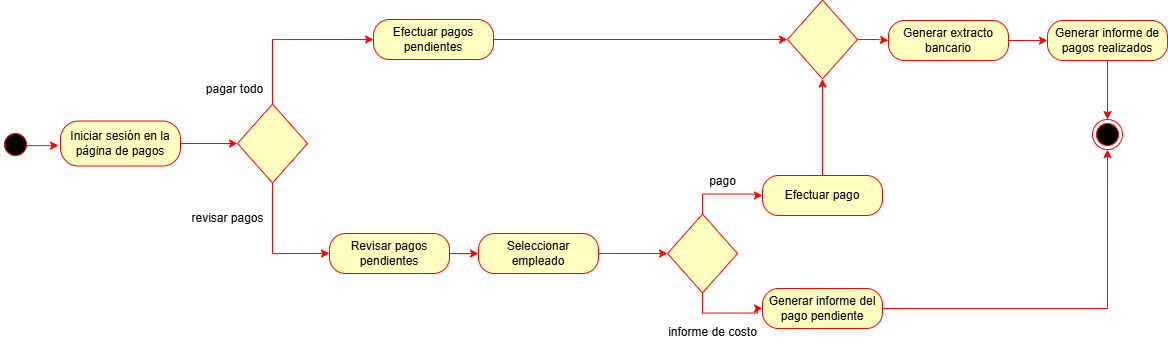

The diagram above was exported from draw.io. Its source (the exported page's mxGraphModel, read from the mxfile embedded in the PNG):
<mxGraphModel dx="1762" dy="861" grid="1" gridSize="10" guides="1" tooltips="1" connect="1" arrows="1" fold="1" page="1" pageScale="1" pageWidth="1169" pageHeight="827" math="0" shadow="0">
  <root>
    <mxCell id="0" />
    <mxCell id="1" parent="0" />
    <mxCell id="tanT_nFXnaZUV4vWGEdW-2" value="" style="ellipse;html=1;shape=startState;fillColor=#000000;strokeColor=#ff0000;" parent="1" vertex="1">
      <mxGeometry y="290" width="30" height="30" as="geometry" />
    </mxCell>
    <mxCell id="0p3_vNXK3EG9_Tihck5j-8" style="edgeStyle=orthogonalEdgeStyle;rounded=0;orthogonalLoop=1;jettySize=auto;html=1;entryX=0;entryY=0.5;entryDx=0;entryDy=0;strokeColor=#FF0000;" edge="1" parent="1" source="tanT_nFXnaZUV4vWGEdW-4" target="0p3_vNXK3EG9_Tihck5j-7">
      <mxGeometry relative="1" as="geometry" />
    </mxCell>
    <mxCell id="tanT_nFXnaZUV4vWGEdW-4" value="Iniciar sesión en la página de pagos" style="rounded=1;whiteSpace=wrap;html=1;arcSize=40;fontColor=#000000;fillColor=#ffffc0;strokeColor=#ff0000;" parent="1" vertex="1">
      <mxGeometry x="60" y="281.5" width="120" height="45" as="geometry" />
    </mxCell>
    <mxCell id="tanT_nFXnaZUV4vWGEdW-10" value="" style="edgeStyle=orthogonalEdgeStyle;rounded=0;orthogonalLoop=1;jettySize=auto;html=1;fillColor=#FF0000;strokeColor=#FF0000;entryX=0;entryY=0.5;entryDx=0;entryDy=0;" parent="1" source="tanT_nFXnaZUV4vWGEdW-7" target="tanT_nFXnaZUV4vWGEdW-14" edge="1">
      <mxGeometry relative="1" as="geometry">
        <mxPoint x="687" y="648.5" as="targetPoint" />
      </mxGeometry>
    </mxCell>
    <mxCell id="tanT_nFXnaZUV4vWGEdW-7" value="Seleccionar empleado" style="rounded=1;whiteSpace=wrap;html=1;arcSize=40;fontColor=#000000;fillColor=#FFFFC0;strokeColor=#ff0000;" parent="1" vertex="1">
      <mxGeometry x="478" y="394" width="120" height="40" as="geometry" />
    </mxCell>
    <mxCell id="0p3_vNXK3EG9_Tihck5j-3" style="edgeStyle=orthogonalEdgeStyle;rounded=0;orthogonalLoop=1;jettySize=auto;html=1;entryX=0;entryY=0.5;entryDx=0;entryDy=0;exitX=0.5;exitY=0;exitDx=0;exitDy=0;strokeColor=#FF0000;" edge="1" parent="1" source="tanT_nFXnaZUV4vWGEdW-14" target="0p3_vNXK3EG9_Tihck5j-4">
      <mxGeometry relative="1" as="geometry">
        <mxPoint x="702" y="274" as="targetPoint" />
      </mxGeometry>
    </mxCell>
    <mxCell id="0p3_vNXK3EG9_Tihck5j-5" style="edgeStyle=orthogonalEdgeStyle;rounded=0;orthogonalLoop=1;jettySize=auto;html=1;entryX=0;entryY=0.5;entryDx=0;entryDy=0;exitX=0.5;exitY=1;exitDx=0;exitDy=0;strokeColor=#FF0000;" edge="1" parent="1" source="tanT_nFXnaZUV4vWGEdW-14" target="0p3_vNXK3EG9_Tihck5j-6">
      <mxGeometry relative="1" as="geometry">
        <mxPoint x="702" y="524" as="targetPoint" />
      </mxGeometry>
    </mxCell>
    <mxCell id="tanT_nFXnaZUV4vWGEdW-14" value="" style="rhombus;fillColor=#FFFFC0;strokeColor=#FF0000;" parent="1" vertex="1">
      <mxGeometry x="667" y="374.56" width="70" height="78.87" as="geometry" />
    </mxCell>
    <mxCell id="tanT_nFXnaZUV4vWGEdW-25" value="" style="ellipse;html=1;shape=endState;fillColor=#000000;strokeColor=#ff0000;" parent="1" vertex="1">
      <mxGeometry x="1092" y="280" width="30" height="30" as="geometry" />
    </mxCell>
    <mxCell id="0p3_vNXK3EG9_Tihck5j-20" style="edgeStyle=orthogonalEdgeStyle;rounded=0;orthogonalLoop=1;jettySize=auto;html=1;entryX=0.5;entryY=1;entryDx=0;entryDy=0;strokeColor=#FF0000;" edge="1" parent="1" source="0p3_vNXK3EG9_Tihck5j-4" target="0p3_vNXK3EG9_Tihck5j-19">
      <mxGeometry relative="1" as="geometry" />
    </mxCell>
    <mxCell id="0p3_vNXK3EG9_Tihck5j-4" value="Efectuar pago" style="rounded=1;whiteSpace=wrap;html=1;arcSize=40;fontColor=#000000;fillColor=#FFFFC0;strokeColor=#ff0000;" vertex="1" parent="1">
      <mxGeometry x="762" y="336" width="120" height="40" as="geometry" />
    </mxCell>
    <mxCell id="0p3_vNXK3EG9_Tihck5j-18" style="edgeStyle=orthogonalEdgeStyle;rounded=0;orthogonalLoop=1;jettySize=auto;html=1;entryX=0.5;entryY=1;entryDx=0;entryDy=0;strokeColor=#FF0000;" edge="1" parent="1" source="0p3_vNXK3EG9_Tihck5j-6" target="tanT_nFXnaZUV4vWGEdW-25">
      <mxGeometry relative="1" as="geometry" />
    </mxCell>
    <mxCell id="0p3_vNXK3EG9_Tihck5j-6" value="Generar informe del pago pendiente" style="rounded=1;whiteSpace=wrap;html=1;arcSize=40;fontColor=#000000;fillColor=#FFFFC0;strokeColor=#ff0000;" vertex="1" parent="1">
      <mxGeometry x="762" y="449" width="120" height="40" as="geometry" />
    </mxCell>
    <mxCell id="0p3_vNXK3EG9_Tihck5j-13" style="edgeStyle=orthogonalEdgeStyle;rounded=0;orthogonalLoop=1;jettySize=auto;html=1;entryX=0;entryY=0.5;entryDx=0;entryDy=0;exitX=0.5;exitY=0;exitDx=0;exitDy=0;strokeColor=#FF0000;" edge="1" parent="1" source="0p3_vNXK3EG9_Tihck5j-7" target="0p3_vNXK3EG9_Tihck5j-12">
      <mxGeometry relative="1" as="geometry" />
    </mxCell>
    <mxCell id="0p3_vNXK3EG9_Tihck5j-15" style="edgeStyle=orthogonalEdgeStyle;rounded=0;orthogonalLoop=1;jettySize=auto;html=1;entryX=0;entryY=0.5;entryDx=0;entryDy=0;exitX=0.5;exitY=1;exitDx=0;exitDy=0;strokeColor=#FF0000;" edge="1" parent="1" source="0p3_vNXK3EG9_Tihck5j-7" target="0p3_vNXK3EG9_Tihck5j-14">
      <mxGeometry relative="1" as="geometry" />
    </mxCell>
    <mxCell id="0p3_vNXK3EG9_Tihck5j-7" value="" style="rhombus;fillColor=#FFFFC0;strokeColor=#FF0000;" vertex="1" parent="1">
      <mxGeometry x="237" y="264.57" width="70" height="78.87" as="geometry" />
    </mxCell>
    <mxCell id="0p3_vNXK3EG9_Tihck5j-21" style="edgeStyle=orthogonalEdgeStyle;rounded=0;orthogonalLoop=1;jettySize=auto;html=1;entryX=0;entryY=0.5;entryDx=0;entryDy=0;strokeColor=#FF0000;" edge="1" parent="1" source="0p3_vNXK3EG9_Tihck5j-12" target="0p3_vNXK3EG9_Tihck5j-19">
      <mxGeometry relative="1" as="geometry" />
    </mxCell>
    <mxCell id="0p3_vNXK3EG9_Tihck5j-12" value="Efectuar pagos pendientes" style="rounded=1;whiteSpace=wrap;html=1;arcSize=40;fontColor=#000000;fillColor=#FFFFC0;strokeColor=#ff0000;" vertex="1" parent="1">
      <mxGeometry x="373" y="180" width="120" height="40" as="geometry" />
    </mxCell>
    <mxCell id="0p3_vNXK3EG9_Tihck5j-16" style="edgeStyle=orthogonalEdgeStyle;rounded=0;orthogonalLoop=1;jettySize=auto;html=1;entryX=0;entryY=0.5;entryDx=0;entryDy=0;strokeColor=#FF0000;" edge="1" parent="1" source="0p3_vNXK3EG9_Tihck5j-14" target="tanT_nFXnaZUV4vWGEdW-7">
      <mxGeometry relative="1" as="geometry" />
    </mxCell>
    <mxCell id="0p3_vNXK3EG9_Tihck5j-14" value="Revisar pagos pendientes" style="rounded=1;whiteSpace=wrap;html=1;arcSize=40;fontColor=#000000;fillColor=#FFFFC0;strokeColor=#ff0000;" vertex="1" parent="1">
      <mxGeometry x="329" y="394" width="120" height="40" as="geometry" />
    </mxCell>
    <mxCell id="0p3_vNXK3EG9_Tihck5j-24" style="edgeStyle=orthogonalEdgeStyle;rounded=0;orthogonalLoop=1;jettySize=auto;html=1;entryX=0;entryY=0.5;entryDx=0;entryDy=0;strokeColor=#FF0000;" edge="1" parent="1" source="0p3_vNXK3EG9_Tihck5j-19" target="0p3_vNXK3EG9_Tihck5j-22">
      <mxGeometry relative="1" as="geometry" />
    </mxCell>
    <mxCell id="0p3_vNXK3EG9_Tihck5j-19" value="" style="rhombus;fillColor=#FFFFC0;strokeColor=#FF0000;" vertex="1" parent="1">
      <mxGeometry x="787" y="160.56" width="70" height="78.87" as="geometry" />
    </mxCell>
    <mxCell id="0p3_vNXK3EG9_Tihck5j-25" style="edgeStyle=orthogonalEdgeStyle;rounded=0;orthogonalLoop=1;jettySize=auto;html=1;entryX=0;entryY=0.5;entryDx=0;entryDy=0;strokeColor=#FF0000;" edge="1" parent="1" source="0p3_vNXK3EG9_Tihck5j-22" target="0p3_vNXK3EG9_Tihck5j-23">
      <mxGeometry relative="1" as="geometry" />
    </mxCell>
    <mxCell id="0p3_vNXK3EG9_Tihck5j-22" value="Generar extracto bancario" style="rounded=1;whiteSpace=wrap;html=1;arcSize=40;fontColor=#000000;fillColor=#FFFFC0;strokeColor=#ff0000;" vertex="1" parent="1">
      <mxGeometry x="888" y="181" width="120" height="40" as="geometry" />
    </mxCell>
    <mxCell id="0p3_vNXK3EG9_Tihck5j-26" style="edgeStyle=orthogonalEdgeStyle;rounded=0;orthogonalLoop=1;jettySize=auto;html=1;entryX=0.5;entryY=0;entryDx=0;entryDy=0;strokeColor=#FF0000;" edge="1" parent="1" source="0p3_vNXK3EG9_Tihck5j-23" target="tanT_nFXnaZUV4vWGEdW-25">
      <mxGeometry relative="1" as="geometry" />
    </mxCell>
    <mxCell id="0p3_vNXK3EG9_Tihck5j-23" value="Generar informe de pagos realizados" style="rounded=1;whiteSpace=wrap;html=1;arcSize=40;fontColor=#000000;fillColor=#FFFFC0;strokeColor=#ff0000;" vertex="1" parent="1">
      <mxGeometry x="1047" y="181" width="120" height="40" as="geometry" />
    </mxCell>
    <mxCell id="0p3_vNXK3EG9_Tihck5j-27" value="pagar todo" style="text;html=1;align=center;verticalAlign=middle;resizable=0;points=[];autosize=1;strokeColor=none;fillColor=none;" vertex="1" parent="1">
      <mxGeometry x="194" y="234.57" width="80" height="30" as="geometry" />
    </mxCell>
    <mxCell id="0p3_vNXK3EG9_Tihck5j-28" value="revisar pagos" style="text;html=1;align=center;verticalAlign=middle;resizable=0;points=[];autosize=1;strokeColor=none;fillColor=none;" vertex="1" parent="1">
      <mxGeometry x="177" y="364" width="100" height="30" as="geometry" />
    </mxCell>
    <mxCell id="0p3_vNXK3EG9_Tihck5j-29" value="pago" style="text;html=1;align=center;verticalAlign=middle;resizable=0;points=[];autosize=1;strokeColor=none;fillColor=none;" vertex="1" parent="1">
      <mxGeometry x="697" y="326.5" width="50" height="30" as="geometry" />
    </mxCell>
    <mxCell id="0p3_vNXK3EG9_Tihck5j-30" value="informe de costo" style="text;html=1;align=center;verticalAlign=middle;resizable=0;points=[];autosize=1;strokeColor=none;fillColor=none;" vertex="1" parent="1">
      <mxGeometry x="657" y="478" width="110" height="30" as="geometry" />
    </mxCell>
    <mxCell id="0p3_vNXK3EG9_Tihck5j-31" style="edgeStyle=orthogonalEdgeStyle;rounded=0;orthogonalLoop=1;jettySize=auto;html=1;entryX=-0.016;entryY=0.537;entryDx=0;entryDy=0;entryPerimeter=0;exitX=0.867;exitY=0.538;exitDx=0;exitDy=0;exitPerimeter=0;strokeColor=#FF0000;" edge="1" parent="1" source="tanT_nFXnaZUV4vWGEdW-2" target="tanT_nFXnaZUV4vWGEdW-4">
      <mxGeometry relative="1" as="geometry" />
    </mxCell>
  </root>
</mxGraphModel>